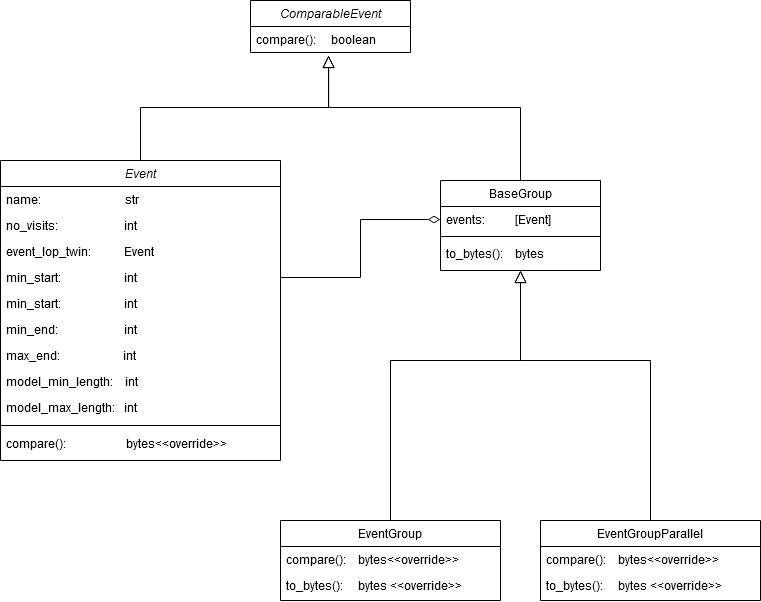

The diagram above was exported from draw.io. Its source (the exported page's mxGraphModel, read from the mxfile embedded in the PNG):
<mxGraphModel dx="880" dy="1160" grid="1" gridSize="10" guides="1" tooltips="1" connect="1" arrows="1" fold="1" page="1" pageScale="1" pageWidth="827" pageHeight="1169" math="0" shadow="0">
  <root>
    <mxCell id="WIyWlLk6GJQsqaUBKTNV-0" />
    <mxCell id="WIyWlLk6GJQsqaUBKTNV-1" parent="WIyWlLk6GJQsqaUBKTNV-0" />
    <mxCell id="zkfFHV4jXpPFQw0GAbJ--6" value="EventGroup" style="swimlane;fontStyle=0;align=center;verticalAlign=top;childLayout=stackLayout;horizontal=1;startSize=26;horizontalStack=0;resizeParent=1;resizeLast=0;collapsible=1;marginBottom=0;rounded=0;shadow=0;strokeWidth=1;" parent="WIyWlLk6GJQsqaUBKTNV-1" vertex="1">
      <mxGeometry x="340" y="530" width="220" height="80" as="geometry">
        <mxRectangle x="130" y="380" width="160" height="26" as="alternateBounds" />
      </mxGeometry>
    </mxCell>
    <mxCell id="xUb6uXLWWxPqNDJoK_xZ-28" value="compare():    bytes&lt;&lt;override&gt;&gt;" style="text;align=left;verticalAlign=top;spacingLeft=4;spacingRight=4;overflow=hidden;rotatable=0;points=[[0,0.5],[1,0.5]];portConstraint=eastwest;" vertex="1" parent="zkfFHV4jXpPFQw0GAbJ--6">
      <mxGeometry y="26" width="220" height="26" as="geometry" />
    </mxCell>
    <mxCell id="xUb6uXLWWxPqNDJoK_xZ-29" value="to_bytes():     bytes &lt;&lt;override&gt;&gt;" style="text;align=left;verticalAlign=top;spacingLeft=4;spacingRight=4;overflow=hidden;rotatable=0;points=[[0,0.5],[1,0.5]];portConstraint=eastwest;" vertex="1" parent="zkfFHV4jXpPFQw0GAbJ--6">
      <mxGeometry y="52" width="220" height="26" as="geometry" />
    </mxCell>
    <mxCell id="zkfFHV4jXpPFQw0GAbJ--12" value="" style="endArrow=block;endSize=10;endFill=0;shadow=0;strokeWidth=1;rounded=0;edgeStyle=elbowEdgeStyle;elbow=vertical;entryX=0.5;entryY=1;entryDx=0;entryDy=0;exitX=0.5;exitY=0;exitDx=0;exitDy=0;" parent="WIyWlLk6GJQsqaUBKTNV-1" source="zkfFHV4jXpPFQw0GAbJ--6" target="zkfFHV4jXpPFQw0GAbJ--17" edge="1">
      <mxGeometry width="160" relative="1" as="geometry">
        <mxPoint x="200" y="203" as="sourcePoint" />
        <mxPoint x="300" y="460" as="targetPoint" />
        <Array as="points">
          <mxPoint x="480" y="370" />
          <mxPoint x="240" y="590" />
        </Array>
      </mxGeometry>
    </mxCell>
    <mxCell id="zkfFHV4jXpPFQw0GAbJ--13" value="EventGroupParallel" style="swimlane;fontStyle=0;align=center;verticalAlign=top;childLayout=stackLayout;horizontal=1;startSize=26;horizontalStack=0;resizeParent=1;resizeLast=0;collapsible=1;marginBottom=0;rounded=0;shadow=0;strokeWidth=1;" parent="WIyWlLk6GJQsqaUBKTNV-1" vertex="1">
      <mxGeometry x="600" y="530" width="220" height="80" as="geometry">
        <mxRectangle x="330" y="360" width="170" height="26" as="alternateBounds" />
      </mxGeometry>
    </mxCell>
    <mxCell id="xUb6uXLWWxPqNDJoK_xZ-27" value="compare():    bytes&lt;&lt;override&gt;&gt;" style="text;align=left;verticalAlign=top;spacingLeft=4;spacingRight=4;overflow=hidden;rotatable=0;points=[[0,0.5],[1,0.5]];portConstraint=eastwest;" vertex="1" parent="zkfFHV4jXpPFQw0GAbJ--13">
      <mxGeometry y="26" width="220" height="26" as="geometry" />
    </mxCell>
    <mxCell id="xUb6uXLWWxPqNDJoK_xZ-26" value="to_bytes():     bytes &lt;&lt;override&gt;&gt;" style="text;align=left;verticalAlign=top;spacingLeft=4;spacingRight=4;overflow=hidden;rotatable=0;points=[[0,0.5],[1,0.5]];portConstraint=eastwest;" vertex="1" parent="zkfFHV4jXpPFQw0GAbJ--13">
      <mxGeometry y="52" width="220" height="26" as="geometry" />
    </mxCell>
    <mxCell id="zkfFHV4jXpPFQw0GAbJ--16" value="" style="endArrow=block;endSize=10;endFill=0;shadow=0;strokeWidth=1;rounded=0;edgeStyle=elbowEdgeStyle;elbow=vertical;entryX=0.5;entryY=1;entryDx=0;entryDy=0;exitX=0.5;exitY=0;exitDx=0;exitDy=0;" parent="WIyWlLk6GJQsqaUBKTNV-1" source="zkfFHV4jXpPFQw0GAbJ--13" target="zkfFHV4jXpPFQw0GAbJ--17" edge="1">
      <mxGeometry width="160" relative="1" as="geometry">
        <mxPoint x="210" y="373" as="sourcePoint" />
        <mxPoint x="300" y="460" as="targetPoint" />
        <Array as="points">
          <mxPoint x="510" y="370" />
          <mxPoint x="360" y="590" />
        </Array>
      </mxGeometry>
    </mxCell>
    <mxCell id="zkfFHV4jXpPFQw0GAbJ--17" value="BaseGroup" style="swimlane;fontStyle=0;align=center;verticalAlign=top;childLayout=stackLayout;horizontal=1;startSize=26;horizontalStack=0;resizeParent=1;resizeLast=0;collapsible=1;marginBottom=0;rounded=0;shadow=0;strokeWidth=1;" parent="WIyWlLk6GJQsqaUBKTNV-1" vertex="1">
      <mxGeometry x="500" y="190" width="160" height="90" as="geometry">
        <mxRectangle x="550" y="140" width="160" height="26" as="alternateBounds" />
      </mxGeometry>
    </mxCell>
    <mxCell id="zkfFHV4jXpPFQw0GAbJ--18" value="events:          [Event]" style="text;align=left;verticalAlign=top;spacingLeft=4;spacingRight=4;overflow=hidden;rotatable=0;points=[[0,0.5],[1,0.5]];portConstraint=eastwest;" parent="zkfFHV4jXpPFQw0GAbJ--17" vertex="1">
      <mxGeometry y="26" width="160" height="26" as="geometry" />
    </mxCell>
    <mxCell id="zkfFHV4jXpPFQw0GAbJ--23" value="" style="line;html=1;strokeWidth=1;align=left;verticalAlign=middle;spacingTop=-1;spacingLeft=3;spacingRight=3;rotatable=0;labelPosition=right;points=[];portConstraint=eastwest;" parent="zkfFHV4jXpPFQw0GAbJ--17" vertex="1">
      <mxGeometry y="52" width="160" height="8" as="geometry" />
    </mxCell>
    <mxCell id="zkfFHV4jXpPFQw0GAbJ--24" value="to_bytes():    bytes" style="text;align=left;verticalAlign=top;spacingLeft=4;spacingRight=4;overflow=hidden;rotatable=0;points=[[0,0.5],[1,0.5]];portConstraint=eastwest;" parent="zkfFHV4jXpPFQw0GAbJ--17" vertex="1">
      <mxGeometry y="60" width="160" height="26" as="geometry" />
    </mxCell>
    <mxCell id="xUb6uXLWWxPqNDJoK_xZ-0" value="ComparableEvent" style="swimlane;fontStyle=2;align=center;verticalAlign=top;childLayout=stackLayout;horizontal=1;startSize=26;horizontalStack=0;resizeParent=1;resizeLast=0;collapsible=1;marginBottom=0;rounded=0;shadow=0;strokeWidth=1;" vertex="1" parent="WIyWlLk6GJQsqaUBKTNV-1">
      <mxGeometry x="310" y="10" width="160" height="52" as="geometry">
        <mxRectangle x="230" y="140" width="160" height="26" as="alternateBounds" />
      </mxGeometry>
    </mxCell>
    <mxCell id="xUb6uXLWWxPqNDJoK_xZ-5" value="compare():     boolean" style="text;align=left;verticalAlign=top;spacingLeft=4;spacingRight=4;overflow=hidden;rotatable=0;points=[[0,0.5],[1,0.5]];portConstraint=eastwest;" vertex="1" parent="xUb6uXLWWxPqNDJoK_xZ-0">
      <mxGeometry y="26" width="160" height="26" as="geometry" />
    </mxCell>
    <mxCell id="xUb6uXLWWxPqNDJoK_xZ-19" style="edgeStyle=elbowEdgeStyle;rounded=0;orthogonalLoop=1;jettySize=auto;html=1;entryX=0.488;entryY=1.115;entryDx=0;entryDy=0;entryPerimeter=0;endArrow=block;endFill=0;endSize=10;elbow=vertical;" edge="1" parent="WIyWlLk6GJQsqaUBKTNV-1" source="xUb6uXLWWxPqNDJoK_xZ-7" target="xUb6uXLWWxPqNDJoK_xZ-5">
      <mxGeometry relative="1" as="geometry">
        <Array as="points">
          <mxPoint x="390" y="117" />
        </Array>
      </mxGeometry>
    </mxCell>
    <mxCell id="xUb6uXLWWxPqNDJoK_xZ-7" value="Event" style="swimlane;fontStyle=2;align=center;verticalAlign=top;childLayout=stackLayout;horizontal=1;startSize=26;horizontalStack=0;resizeParent=1;resizeLast=0;collapsible=1;marginBottom=0;rounded=0;shadow=0;strokeWidth=1;" vertex="1" parent="WIyWlLk6GJQsqaUBKTNV-1">
      <mxGeometry x="60" y="170" width="280" height="300" as="geometry">
        <mxRectangle x="230" y="140" width="160" height="26" as="alternateBounds" />
      </mxGeometry>
    </mxCell>
    <mxCell id="xUb6uXLWWxPqNDJoK_xZ-8" value="name:                            str&#10;" style="text;align=left;verticalAlign=top;spacingLeft=4;spacingRight=4;overflow=hidden;rotatable=0;points=[[0,0.5],[1,0.5]];portConstraint=eastwest;" vertex="1" parent="xUb6uXLWWxPqNDJoK_xZ-7">
      <mxGeometry y="26" width="280" height="26" as="geometry" />
    </mxCell>
    <mxCell id="xUb6uXLWWxPqNDJoK_xZ-9" value="no_visits:                      int" style="text;align=left;verticalAlign=top;spacingLeft=4;spacingRight=4;overflow=hidden;rotatable=0;points=[[0,0.5],[1,0.5]];portConstraint=eastwest;rounded=0;shadow=0;html=0;" vertex="1" parent="xUb6uXLWWxPqNDJoK_xZ-7">
      <mxGeometry y="52" width="280" height="26" as="geometry" />
    </mxCell>
    <mxCell id="xUb6uXLWWxPqNDJoK_xZ-10" value="event_lop_twin:           Event" style="text;align=left;verticalAlign=top;spacingLeft=4;spacingRight=4;overflow=hidden;rotatable=0;points=[[0,0.5],[1,0.5]];portConstraint=eastwest;rounded=0;shadow=0;html=0;" vertex="1" parent="xUb6uXLWWxPqNDJoK_xZ-7">
      <mxGeometry y="78" width="280" height="26" as="geometry" />
    </mxCell>
    <mxCell id="xUb6uXLWWxPqNDJoK_xZ-11" value="min_start:                     int" style="text;align=left;verticalAlign=top;spacingLeft=4;spacingRight=4;overflow=hidden;rotatable=0;points=[[0,0.5],[1,0.5]];portConstraint=eastwest;rounded=0;shadow=0;html=0;" vertex="1" parent="xUb6uXLWWxPqNDJoK_xZ-7">
      <mxGeometry y="104" width="280" height="26" as="geometry" />
    </mxCell>
    <mxCell id="xUb6uXLWWxPqNDJoK_xZ-16" value="min_start:                     int" style="text;align=left;verticalAlign=top;spacingLeft=4;spacingRight=4;overflow=hidden;rotatable=0;points=[[0,0.5],[1,0.5]];portConstraint=eastwest;rounded=0;shadow=0;html=0;" vertex="1" parent="xUb6uXLWWxPqNDJoK_xZ-7">
      <mxGeometry y="130" width="280" height="26" as="geometry" />
    </mxCell>
    <mxCell id="xUb6uXLWWxPqNDJoK_xZ-17" value="min_end:                      int" style="text;align=left;verticalAlign=top;spacingLeft=4;spacingRight=4;overflow=hidden;rotatable=0;points=[[0,0.5],[1,0.5]];portConstraint=eastwest;rounded=0;shadow=0;html=0;" vertex="1" parent="xUb6uXLWWxPqNDJoK_xZ-7">
      <mxGeometry y="156" width="280" height="26" as="geometry" />
    </mxCell>
    <mxCell id="xUb6uXLWWxPqNDJoK_xZ-18" value="max_end:                     int" style="text;align=left;verticalAlign=top;spacingLeft=4;spacingRight=4;overflow=hidden;rotatable=0;points=[[0,0.5],[1,0.5]];portConstraint=eastwest;rounded=0;shadow=0;html=0;" vertex="1" parent="xUb6uXLWWxPqNDJoK_xZ-7">
      <mxGeometry y="182" width="280" height="26" as="geometry" />
    </mxCell>
    <mxCell id="xUb6uXLWWxPqNDJoK_xZ-22" value="model_min_length:    int" style="text;align=left;verticalAlign=top;spacingLeft=4;spacingRight=4;overflow=hidden;rotatable=0;points=[[0,0.5],[1,0.5]];portConstraint=eastwest;rounded=0;shadow=0;html=0;" vertex="1" parent="xUb6uXLWWxPqNDJoK_xZ-7">
      <mxGeometry y="208" width="280" height="26" as="geometry" />
    </mxCell>
    <mxCell id="xUb6uXLWWxPqNDJoK_xZ-23" value="model_max_length:   int" style="text;align=left;verticalAlign=top;spacingLeft=4;spacingRight=4;overflow=hidden;rotatable=0;points=[[0,0.5],[1,0.5]];portConstraint=eastwest;rounded=0;shadow=0;html=0;" vertex="1" parent="xUb6uXLWWxPqNDJoK_xZ-7">
      <mxGeometry y="234" width="280" height="26" as="geometry" />
    </mxCell>
    <mxCell id="xUb6uXLWWxPqNDJoK_xZ-30" value="" style="line;html=1;strokeWidth=1;align=left;verticalAlign=middle;spacingTop=-1;spacingLeft=3;spacingRight=3;rotatable=0;labelPosition=right;points=[];portConstraint=eastwest;" vertex="1" parent="xUb6uXLWWxPqNDJoK_xZ-7">
      <mxGeometry y="260" width="280" height="10" as="geometry" />
    </mxCell>
    <mxCell id="xUb6uXLWWxPqNDJoK_xZ-31" value="compare():                    bytes&lt;&lt;override&gt;&gt;" style="text;align=left;verticalAlign=top;spacingLeft=4;spacingRight=4;overflow=hidden;rotatable=0;points=[[0,0.5],[1,0.5]];portConstraint=eastwest;" vertex="1" parent="xUb6uXLWWxPqNDJoK_xZ-7">
      <mxGeometry y="270" width="280" height="26" as="geometry" />
    </mxCell>
    <mxCell id="xUb6uXLWWxPqNDJoK_xZ-20" style="edgeStyle=elbowEdgeStyle;rounded=0;orthogonalLoop=1;jettySize=auto;html=1;endArrow=block;endFill=0;endSize=10;elbow=vertical;exitX=0.5;exitY=0;exitDx=0;exitDy=0;entryX=0.488;entryY=1.115;entryDx=0;entryDy=0;entryPerimeter=0;" edge="1" parent="WIyWlLk6GJQsqaUBKTNV-1" source="zkfFHV4jXpPFQw0GAbJ--17" target="xUb6uXLWWxPqNDJoK_xZ-5">
      <mxGeometry relative="1" as="geometry">
        <mxPoint x="190" y="170" as="sourcePoint" />
        <mxPoint x="350" y="140" as="targetPoint" />
        <Array as="points">
          <mxPoint x="380" y="117" />
          <mxPoint x="390" y="117" />
          <mxPoint x="390" y="117" />
        </Array>
      </mxGeometry>
    </mxCell>
    <mxCell id="xUb6uXLWWxPqNDJoK_xZ-24" style="edgeStyle=elbowEdgeStyle;rounded=0;orthogonalLoop=1;jettySize=auto;html=1;entryX=0;entryY=0.5;entryDx=0;entryDy=0;endArrow=diamondThin;endFill=0;endSize=10;strokeColor=#000000;exitX=1;exitY=0.5;exitDx=0;exitDy=0;" edge="1" parent="WIyWlLk6GJQsqaUBKTNV-1" source="xUb6uXLWWxPqNDJoK_xZ-11" target="zkfFHV4jXpPFQw0GAbJ--18">
      <mxGeometry relative="1" as="geometry" />
    </mxCell>
  </root>
</mxGraphModel>